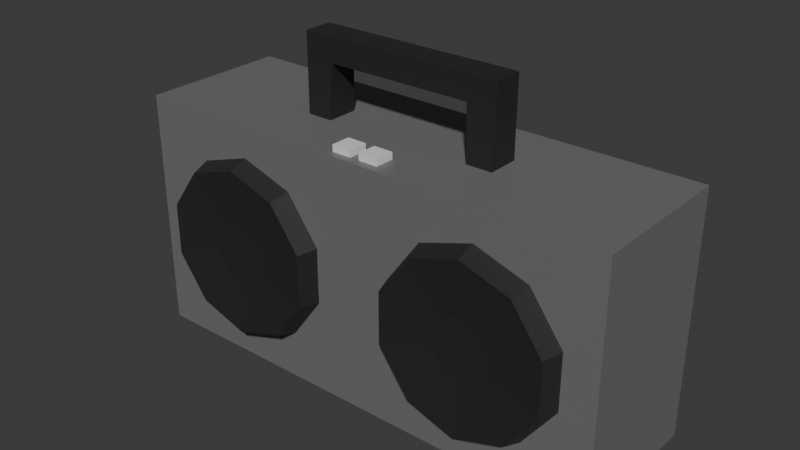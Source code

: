 # Source: boombox.blend  (saved by Blender 4.1.24; exported with 4.5.12 LTS)
import bpy
from mathutils import Matrix  # noqa: F401  (used for matrix-valued properties, if any)

bpy.ops.wm.read_factory_settings(use_empty=True)
scene = bpy.context.scene
scene.name = 'Scene'

# ---- collections
col_collection = bpy.data.collections.new('Collection'); scene.collection.children.link(col_collection)

# ---- materials (node trees are filled in below, after node groups)
mat_speakers = bpy.data.materials.new('Speakers')
mat_speakers.use_transparent_shadow = False
mat_material = bpy.data.materials.new('Material')
mat_material.alpha_threshold = 0.0
mat_material.use_transparent_shadow = False
mat_material.roughness = 0.5
mat_material.line_color = (0.0, 0.0, 0.0, 1.0)
mat_material_001 = bpy.data.materials.new('Material.001')
mat_material_001.use_transparent_shadow = False

# ---- material node trees
mat_speakers.use_nodes = True; mat_speakers.node_tree.nodes.clear()
_N = mat_speakers.node_tree.nodes; _L = mat_speakers.node_tree.links
n0 = _N.new('ShaderNodeBsdfPrincipled'); n0.name = 'Principled BSDF'; n0.location = (10, 300)
n0.inputs[0].default_value = (0.02176, 0.02176, 0.02176, 1.0)
n1 = _N.new('ShaderNodeOutputMaterial'); n1.name = 'Material Output'; n1.location = (300, 300)
_L.new(n0.outputs[0], n1.inputs[0])
n1.is_active_output = True
mat_material.use_nodes = True; mat_material.node_tree.nodes.clear()
_N = mat_material.node_tree.nodes; _L = mat_material.node_tree.links
n0 = _N.new('ShaderNodeOutputMaterial'); n0.name = 'Material Output'; n0.location = (300, 300)
n1 = _N.new('ShaderNodeBsdfPrincipled'); n1.name = 'Principled BSDF'; n1.location = (10, 300)
n1.inputs[0].default_value = (0.1936, 0.1936, 0.1936, 1.0)
n1.inputs[1].default_value = 0.1654
n1.inputs[3].default_value = 1.45
_L.new(n1.outputs[0], n0.inputs[0])
n0.is_active_output = True
mat_material_001.use_nodes = True; mat_material_001.node_tree.nodes.clear()
_N = mat_material_001.node_tree.nodes; _L = mat_material_001.node_tree.links
n0 = _N.new('ShaderNodeBsdfPrincipled'); n0.name = 'Principled BSDF'; n0.location = (10, 300)
n1 = _N.new('ShaderNodeOutputMaterial'); n1.name = 'Material Output'; n1.location = (300, 300)
_L.new(n0.outputs[0], n1.inputs[0])
n1.is_active_output = True

# ---- world
world_world = bpy.data.worlds.new('World'); scene.world = world_world
world_world.use_nodes = True; world_world.node_tree.nodes.clear()
_N = world_world.node_tree.nodes; _L = world_world.node_tree.links
n0 = _N.new('ShaderNodeOutputWorld'); n0.name = 'World Output'; n0.location = (300, 300)
n1 = _N.new('ShaderNodeBackground'); n1.name = 'Background'; n1.location = (10, 300)
n1.inputs[0].default_value = (0.05088, 0.05088, 0.05088, 1.0)
_L.new(n1.outputs[0], n0.inputs[0])
n0.is_active_output = True
world_world.color = (0.05088, 0.05088, 0.05088)
world_world.use_sun_shadow = False
world_world.sun_shadow_jitter_overblur = 0.0

# ---- meshes
me_cylinder = bpy.data.meshes.new('Cylinder')
me_cylinder.from_pydata([(-0.5155, -0.1666, 0.06797), (-0.5155, -0.2228, -0.1751), (-0.2991, -0.1666, -0.002344), (-0.442, -0.2228, -0.199), (-0.1653, -0.1666, -0.1864), (-0.3965, -0.2228, -0.2615), (-0.1653, -0.1666, -0.414), (-0.3965, -0.2228, -0.3388), (-0.2991, -0.1666, -0.598), (-0.442, -0.2228, -0.4014), (-0.5155, -0.1666, -0.6683), (-0.5155, -0.2228, -0.4253), (-0.7319, -0.1666, -0.598), (-0.589, -0.2228, -0.4014), (-0.8656, -0.1666, -0.414), (-0.6344, -0.2228, -0.3388), (-0.8656, -0.1666, -0.1864), (-0.6344, -0.2228, -0.2615), (-0.7319, -0.1666, -0.002344), (-0.589, -0.2228, -0.199), (-0.3139, -0.2434, -0.02277), (-0.5155, -0.2434, 0.04272), (-0.1894, -0.2434, -0.1942), (-0.1894, -0.2434, -0.4062), (-0.3139, -0.2434, -0.5776), (-0.5155, -0.2434, -0.6431), (-0.717, -0.2434, -0.5776), (-0.8416, -0.2434, -0.4062), (-0.8416, -0.2434, -0.1942), (-0.717, -0.2434, -0.02277), (0.5167, -0.1666, 0.06797), (0.5167, -0.2228, -0.1751), (0.3003, -0.1666, -0.002344), (0.4432, -0.2228, -0.199), (0.1666, -0.1666, -0.1864), (0.3978, -0.2228, -0.2615), (0.1666, -0.1666, -0.414), (0.3978, -0.2228, -0.3388), (0.3003, -0.1666, -0.598), (0.4432, -0.2228, -0.4014), (0.5167, -0.1666, -0.6683), (0.5167, -0.2228, -0.4253), (0.7331, -0.1666, -0.598), (0.5903, -0.2228, -0.4014), (0.8669, -0.1666, -0.414), (0.6357, -0.2228, -0.3388), (0.8669, -0.1666, -0.1864), (0.6357, -0.2228, -0.2615), (0.7331, -0.1666, -0.002344), (0.5903, -0.2228, -0.199), (0.3152, -0.2434, -0.02277), (0.5167, -0.2434, 0.04272), (0.1906, -0.2434, -0.1942), (0.1906, -0.2434, -0.4062), (0.3152, -0.2434, -0.5776), (0.5167, -0.2434, -0.6431), (0.7183, -0.2434, -0.5776), (0.8429, -0.2434, -0.4062), (0.8429, -0.2434, -0.1942), (0.7183, -0.2434, -0.02277), (-0.9994, -0.1666, -0.7933), (-0.9994, -0.1666, 0.1964), (-0.9994, 0.4385, -0.7933), (-0.9994, 0.4385, 0.1964), (1.001, -0.1666, -0.7933), (1.001, -0.1666, 0.1964), (1.001, 0.4385, -0.7933), (1.001, 0.4385, 0.1964), (0.0006296, 0.4385, -0.7933), (0.0006296, 0.4385, 0.1964), (0.0006296, -0.1666, -0.7933), (0.0006296, -0.1666, 0.1964), (-0.4994, 0.4385, -0.7933), (-0.4994, -0.1666, 0.1964), (-0.4994, 0.4385, 0.1964), (-0.4994, -0.1666, -0.7933), (0.5006, 0.4385, 0.1964), (0.5006, -0.1666, -0.7933), (0.5006, 0.4385, -0.7933), (0.5006, -0.1666, 0.1964), (-0.3994, 0.4385, 0.1964), (-0.2994, 0.4385, 0.1964), (-0.1994, 0.4385, 0.1964), (-0.09937, 0.4385, 0.1964), (0.4006, -0.1666, 0.1964), (0.3006, -0.1666, 0.1964), (0.2006, -0.1666, 0.1964), (0.1006, -0.1666, 0.1964), (0.0006296, 0.3175, 0.1964), (0.0006296, 0.1965, 0.1964), (0.0006296, 0.07545, 0.1964), (0.0006296, -0.04558, 0.1964), (-0.09937, -0.1666, 0.1964), (-0.1994, -0.1666, 0.1964), (-0.2994, -0.1666, 0.1964), (-0.3994, -0.1666, 0.1964), (-0.4994, 0.3175, 0.1964), (-0.4994, 0.1965, 0.1964), (-0.4994, 0.07545, 0.1964), (-0.4994, -0.04558, 0.1964), (0.1006, 0.4385, 0.1964), (0.2006, 0.4385, 0.1964), (0.3006, 0.4385, 0.1964), (0.4006, 0.4385, 0.1964), (0.5006, 0.3175, 0.1964), (0.5006, 0.1965, 0.1964), (0.5006, 0.07545, 0.1964), (0.5006, -0.04558, 0.1964), (-0.09937, 0.3175, 0.1964), (-0.09937, 0.1965, 0.1964), (-0.09937, 0.07545, 0.1964), (-0.09937, -0.04558, 0.1964), (-0.1994, 0.3175, 0.1964), (-0.1994, 0.1965, 0.1964), (-0.1994, 0.07545, 0.1964), (-0.1994, -0.04558, 0.1964), (-0.2994, 0.3175, 0.1964), (-0.2994, 0.1965, 0.1964), (-0.2994, 0.07545, 0.1964), (-0.2994, -0.04558, 0.1964), (-0.3994, 0.3175, 0.1964), (-0.3994, 0.1965, 0.1964), (-0.3994, 0.07545, 0.1964), (-0.3994, -0.04558, 0.1964), (0.4006, 0.3175, 0.1964), (0.4006, 0.1965, 0.1964), (0.4006, 0.07545, 0.1964), (0.4006, -0.04558, 0.1964), (0.3006, 0.3175, 0.1964), (0.3006, 0.1965, 0.1964), (0.3006, 0.07545, 0.1964), (0.3006, -0.04558, 0.1964), (0.2006, 0.3175, 0.1964), (0.2006, 0.1965, 0.1964), (0.2006, 0.07545, 0.1964), (0.2006, -0.04558, 0.1964), (0.1006, 0.3175, 0.1964), (0.1006, 0.1965, 0.1964), (0.1006, 0.07545, 0.1964), (0.1006, -0.04558, 0.1964), (-0.4105, 0.07126, 0.1789), (-0.4158, 0.07678, 0.4137), (-0.4105, 0.2007, 0.1789), (-0.4158, 0.1951, 0.4137), (-0.3056, 0.07126, 0.1789), (-0.2975, 0.07678, 0.4137), (-0.3056, 0.2007, 0.1789), (-0.2975, 0.1951, 0.4137), (-0.4165, 0.07678, 0.5127), (-0.4165, 0.1951, 0.5127), (-0.3023, 0.1951, 0.5127), (-0.3023, 0.07678, 0.5127), (0.4117, 0.07126, 0.1789), (0.4171, 0.07678, 0.4137), (0.4117, 0.2007, 0.1789), (0.4171, 0.1951, 0.4137), (0.3069, 0.07126, 0.1789), (0.2987, 0.07678, 0.4137), (0.3069, 0.2007, 0.1789), (0.2987, 0.1951, 0.4137), (0.4178, 0.07678, 0.5127), (0.4178, 0.1951, 0.5127), (0.3036, 0.1951, 0.5127), (0.3036, 0.07678, 0.5127), (0.01217, -0.1321, 0.1964), (0.01217, -0.1321, 0.2231), (0.01217, -0.05211, 0.1964), (0.01217, -0.05211, 0.2231), (0.09217, -0.1321, 0.1964), (0.09217, -0.1321, 0.2231), (0.09217, -0.05211, 0.1964), (0.09217, -0.05211, 0.2231), (-0.1051, -0.1332, 0.1964), (-0.1051, -0.1332, 0.2231), (-0.1051, -0.0532, 0.1964), (-0.1051, -0.0532, 0.2231), (-0.02507, -0.1332, 0.1964), (-0.02507, -0.1332, 0.2231), (-0.02507, -0.0532, 0.1964), (-0.02507, -0.0532, 0.2231)], [], [(0, 21, 20, 2), (2, 20, 22, 4), (4, 22, 23, 6), (6, 23, 24, 8), (8, 24, 25, 10), (10, 25, 26, 12), (12, 26, 27, 14), (14, 27, 28, 16), (3, 1, 19, 17, 15, 13, 11, 9, 7, 5), (16, 28, 29, 18), (18, 29, 21, 0), (0, 2, 4, 6, 8, 10, 12, 14, 16, 18), (1, 3, 20, 21), (3, 5, 22, 20), (5, 7, 23, 22), (7, 9, 24, 23), (9, 11, 25, 24), (11, 13, 26, 25), (13, 15, 27, 26), (15, 17, 28, 27), (17, 19, 29, 28), (19, 1, 21, 29), (30, 32, 50, 51), (32, 34, 52, 50), (34, 36, 53, 52), (36, 38, 54, 53), (38, 40, 55, 54), (40, 42, 56, 55), (42, 44, 57, 56), (44, 46, 58, 57), (33, 35, 37, 39, 41, 43, 45, 47, 49, 31), (46, 48, 59, 58), (48, 30, 51, 59), (30, 48, 46, 44, 42, 40, 38, 36, 34, 32), (31, 51, 50, 33), (33, 50, 52, 35), (35, 52, 53, 37), (37, 53, 54, 39), (39, 54, 55, 41), (41, 55, 56, 43), (43, 56, 57, 45), (45, 57, 58, 47), (47, 58, 59, 49), (49, 59, 51, 31), (60, 61, 63, 62), (78, 76, 67, 66), (66, 67, 65, 64), (75, 73, 61, 60), (78, 66, 64, 77), (74, 63, 61, 73, 99, 98, 97, 96), (139, 91, 71, 87), (72, 68, 70, 75), (77, 79, 84, 85, 86, 87, 71, 70), (72, 74, 80, 81, 82, 83, 69, 68), (62, 63, 74, 72), (62, 72, 75, 60), (123, 99, 73, 95), (70, 71, 92, 93, 94, 95, 73, 75), (64, 65, 79, 77), (67, 76, 104, 105, 106, 107, 79, 65), (68, 78, 77, 70), (68, 69, 100, 101, 102, 103, 76, 78), (91, 111, 92, 71), (111, 115, 93, 92), (115, 119, 94, 93), (119, 123, 95, 94), (69, 83, 108, 88), (88, 108, 109, 89), (89, 109, 110, 90), (90, 110, 111, 91), (83, 82, 112, 108), (108, 112, 113, 109), (109, 113, 114, 110), (110, 114, 115, 111), (82, 81, 116, 112), (112, 116, 117, 113), (113, 117, 118, 114), (114, 118, 119, 115), (81, 80, 120, 116), (116, 120, 121, 117), (117, 121, 122, 118), (118, 122, 123, 119), (80, 74, 96, 120), (120, 96, 97, 121), (121, 97, 98, 122), (122, 98, 99, 123), (107, 127, 84, 79), (127, 131, 85, 84), (131, 135, 86, 85), (135, 139, 87, 86), (76, 103, 124, 104), (104, 124, 125, 105), (105, 125, 126, 106), (106, 126, 127, 107), (103, 102, 128, 124), (124, 128, 129, 125), (125, 129, 130, 126), (126, 130, 131, 127), (102, 101, 132, 128), (128, 132, 133, 129), (129, 133, 134, 130), (130, 134, 135, 131), (101, 100, 136, 132), (132, 136, 137, 133), (133, 137, 138, 134), (134, 138, 139, 135), (100, 69, 88, 136), (136, 88, 89, 137), (137, 89, 90, 138), (138, 90, 91, 139), (140, 141, 143, 142), (142, 143, 147, 146), (146, 147, 145, 144), (144, 145, 141, 140), (142, 146, 144, 140), (143, 141, 148, 149), (150, 149, 148, 151), (141, 145, 151, 148), (147, 143, 149, 150), (163, 162, 150, 151), (152, 154, 155, 153), (154, 158, 159, 155), (158, 156, 157, 159), (156, 152, 153, 157), (154, 152, 156, 158), (155, 161, 160, 153), (162, 163, 160, 161), (153, 160, 163, 157), (159, 162, 161, 155), (157, 163, 151, 145), (162, 159, 147, 150), (159, 157, 145, 147), (164, 165, 167, 166), (166, 167, 171, 170), (170, 171, 169, 168), (168, 169, 165, 164), (166, 170, 168, 164), (171, 167, 165, 169), (172, 173, 175, 174), (174, 175, 179, 178), (178, 179, 177, 176), (176, 177, 173, 172), (174, 178, 176, 172), (179, 175, 173, 177)])
me_cylinder.polygons.foreach_set('material_index', [0, 0, 0, 0, 0, 0, 0, 0, 0, 0, 0, 0, 0, 0, 0, 0, 0, 0, 0, 0, 0, 0, 0, 0, 0, 0, 0, 0, 0, 0, 0, 0, 0, 0, 0, 0, 0, 0, 0, 0, 0, 0, 0, 0, 1, 1, 1, 1, 1, 1, 1, 1, 1, 1, 1, 1, 1, 1, 1, 1, 1, 1, 1, 1, 1, 1, 1, 1, 1, 1, 1, 1, 1, 1, 1, 1, 1, 1, 1, 1, 1, 1, 1, 1, 1, 1, 1, 1, 1, 1, 1, 1, 1, 1, 1, 1, 1, 1, 1, 1, 1, 1, 1, 1, 1, 1, 1, 1, 1, 1, 0, 0, 0, 0, 0, 0, 0, 0, 0, 0, 0, 0, 0, 0, 0, 0, 0, 0, 0, 0, 0, 0, 2, 2, 2, 2, 2, 2, 2, 2, 2, 2, 2, 2])
_uv = me_cylinder.uv_layers.new(name='UVMap')
_uv.uv.foreach_set('vector', [1.0, 0.5, 1.0, 1.0, 0.9, 1.0, 0.9, 0.5, 0.9, 0.5, 0.9, 1.0, 0.8, 1.0, 0.8, 0.5, 0.8, 0.5, 0.8, 1.0, 0.7, 1.0, 0.7, 0.5, 0.7, 0.5, 0.7, 1.0, 0.6, 1.0, 0.6, 0.5, 0.6, 0.5, 0.6, 1.0, 0.5, 1.0, 0.5, 0.5, 0.5, 0.5, 0.5, 1.0, 0.4, 1.0, 0.4, 0.5, 0.4, 0.5, 0.4, 1.0, 0.3, 1.0, 0.3, 0.5, 0.3, 0.5, 0.3, 1.0, 0.2, 1.0, 0.2, 0.5, 0.3015, 0.3208, 0.25, 0.3375, 0.1985, 0.3208, 0.1667, 0.2771, 0.1667, 0.2229, 0.1985, 0.1792, 0.25, 0.1625, 0.3015, 0.1792, 0.3333, 0.2229, 0.3333, 0.2771, 0.2, 0.5, 0.2, 1.0, 0.1, 1.0, 0.1, 0.5, 0.1, 0.5, 0.1, 1.0, -7.451e-08, 1.0, -7.451e-08, 0.5, 0.75, 0.49, 0.8911, 0.4442, 0.9783, 0.3242, 0.9783, 0.1758, 0.8911, 0.05584, 0.75, 0.01, 0.6089, 0.05584, 0.5217, 0.1758, 0.5217, 0.3242, 0.6089, 0.4442, 0.25, 0.3375, 0.3015, 0.3208, 0.3911, 0.4442, 0.25, 0.49, 0.3015, 0.3208, 0.3333, 0.2771, 0.4783, 0.3242, 0.3911, 0.4442, 0.3333, 0.2771, 0.3333, 0.2229, 0.4783, 0.1758, 0.4783, 0.3242, 0.3333, 0.2229, 0.3015, 0.1792, 0.3911, 0.05584, 0.4783, 0.1758, 0.3015, 0.1792, 0.25, 0.1625, 0.25, 0.01, 0.3911, 0.05584, 0.25, 0.1625, 0.1985, 0.1792, 0.1089, 0.05584, 0.25, 0.01, 0.1985, 0.1792, 0.1667, 0.2229, 0.02175, 0.1758, 0.1089, 0.05584, 0.1667, 0.2229, 0.1667, 0.2771, 0.02175, 0.3242, 0.02175, 0.1758, 0.1667, 0.2771, 0.1985, 0.3208, 0.1089, 0.4442, 0.02175, 0.3242, 0.1985, 0.3208, 0.25, 0.3375, 0.25, 0.49, 0.1089, 0.4442, 1.0, 0.5, 0.9, 0.5, 0.9, 1.0, 1.0, 1.0, 0.9, 0.5, 0.8, 0.5, 0.8, 1.0, 0.9, 1.0, 0.8, 0.5, 0.7, 0.5, 0.7, 1.0, 0.8, 1.0, 0.7, 0.5, 0.6, 0.5, 0.6, 1.0, 0.7, 1.0, 0.6, 0.5, 0.5, 0.5, 0.5, 1.0, 0.6, 1.0, 0.5, 0.5, 0.4, 0.5, 0.4, 1.0, 0.5, 1.0, 0.4, 0.5, 0.3, 0.5, 0.3, 1.0, 0.4, 1.0, 0.3, 0.5, 0.2, 0.5, 0.2, 1.0, 0.3, 1.0, 0.3015, 0.3208, 0.3333, 0.2771, 0.3333, 0.2229, 0.3015, 0.1792, 0.25, 0.1625, 0.1985, 0.1792, 0.1667, 0.2229, 0.1667, 0.2771, 0.1985, 0.3208, 0.25, 0.3375, 0.2, 0.5, 0.1, 0.5, 0.1, 1.0, 0.2, 1.0, 0.1, 0.5, -7.451e-08, 0.5, -7.451e-08, 1.0, 0.1, 1.0, 0.75, 0.49, 0.6089, 0.4442, 0.5217, 0.3242, 0.5217, 0.1758, 0.6089, 0.05584, 0.75, 0.01, 0.8911, 0.05584, 0.9783, 0.1758, 0.9783, 0.3242, 0.8911, 0.4442, 0.25, 0.3375, 0.25, 0.49, 0.3911, 0.4442, 0.3015, 0.3208, 0.3015, 0.3208, 0.3911, 0.4442, 0.4783, 0.3242, 0.3333, 0.2771, 0.3333, 0.2771, 0.4783, 0.3242, 0.4783, 0.1758, 0.3333, 0.2229, 0.3333, 0.2229, 0.4783, 0.1758, 0.3911, 0.05584, 0.3015, 0.1792, 0.3015, 0.1792, 0.3911, 0.05584, 0.25, 0.01, 0.25, 0.1625, 0.25, 0.1625, 0.25, 0.01, 0.1089, 0.05584, 0.1985, 0.1792, 0.1985, 0.1792, 0.1089, 0.05584, 0.02175, 0.1758, 0.1667, 0.2229, 0.1667, 0.2229, 0.02175, 0.1758, 0.02175, 0.3242, 0.1667, 0.2771, 0.1667, 0.2771, 0.02175, 0.3242, 0.1089, 0.4442, 0.1985, 0.3208, 0.1985, 0.3208, 0.1089, 0.4442, 0.25, 0.49, 0.25, 0.3375, 0.375, 0.0, 0.625, 0.0, 0.625, 0.25, 0.375, 0.25, 0.375, 0.4375, 0.625, 0.4375, 0.625, 0.5, 0.375, 0.5, 0.375, 0.5, 0.625, 0.5, 0.625, 0.75, 0.375, 0.75, 0.375, 0.9375, 0.625, 0.9375, 0.625, 1.0, 0.375, 1.0, 0.3125, 0.5, 0.375, 0.5, 0.375, 0.75, 0.3125, 0.75, 0.8125, 0.5, 0.875, 0.5, 0.875, 0.75, 0.8125, 0.75, 0.8125, 0.7, 0.8125, 0.65, 0.8125, 0.6, 0.8125, 0.55, 0.7375, 0.7, 0.75, 0.7, 0.75, 0.75, 0.7375, 0.75, 0.1875, 0.5, 0.25, 0.5, 0.25, 0.75, 0.1875, 0.75, 0.375, 0.8125, 0.625, 0.8125, 0.625, 0.825, 0.625, 0.8375, 0.625, 0.85, 0.625, 0.8625, 0.625, 0.875, 0.375, 0.875, 0.375, 0.3125, 0.625, 0.3125, 0.625, 0.325, 0.625, 0.3375, 0.625, 0.35, 0.625, 0.3625, 0.625, 0.375, 0.375, 0.375, 0.375, 0.25, 0.625, 0.25, 0.625, 0.3125, 0.375, 0.3125, 0.125, 0.5, 0.1875, 0.5, 0.1875, 0.75, 0.125, 0.75, 0.8, 0.7, 0.8125, 0.7, 0.8125, 0.75, 0.8, 0.75, 0.375, 0.875, 0.625, 0.875, 0.625, 0.8875, 0.625, 0.9, 0.625, 0.9125, 0.625, 0.925, 0.625, 0.9375, 0.375, 0.9375, 0.375, 0.75, 0.625, 0.75, 0.625, 0.8125, 0.375, 0.8125, 0.625, 0.5, 0.6875, 0.5, 0.6875, 0.55, 0.6875, 0.6, 0.6875, 0.65, 0.6875, 0.7, 0.6875, 0.75, 0.625, 0.75, 0.25, 0.5, 0.3125, 0.5, 0.3125, 0.75, 0.25, 0.75, 0.375, 0.375, 0.625, 0.375, 0.625, 0.3875, 0.625, 0.4, 0.625, 0.4125, 0.625, 0.425, 0.625, 0.4375, 0.375, 0.4375, 0.75, 0.7, 0.7625, 0.7, 0.7625, 0.75, 0.75, 0.75, 0.7625, 0.7, 0.775, 0.7, 0.775, 0.75, 0.7625, 0.75, 0.775, 0.7, 0.7875, 0.7, 0.7875, 0.75, 0.775, 0.75, 0.7875, 0.7, 0.8, 0.7, 0.8, 0.75, 0.7875, 0.75, 0.75, 0.5, 0.7625, 0.5, 0.7625, 0.55, 0.75, 0.55, 0.75, 0.55, 0.7625, 0.55, 0.7625, 0.6, 0.75, 0.6, 0.75, 0.6, 0.7625, 0.6, 0.7625, 0.65, 0.75, 0.65, 0.75, 0.65, 0.7625, 0.65, 0.7625, 0.7, 0.75, 0.7, 0.7625, 0.5, 0.775, 0.5, 0.775, 0.55, 0.7625, 0.55, 0.7625, 0.55, 0.775, 0.55, 0.775, 0.6, 0.7625, 0.6, 0.7625, 0.6, 0.775, 0.6, 0.775, 0.65, 0.7625, 0.65, 0.7625, 0.65, 0.775, 0.65, 0.775, 0.7, 0.7625, 0.7, 0.775, 0.5, 0.7875, 0.5, 0.7875, 0.55, 0.775, 0.55, 0.775, 0.55, 0.7875, 0.55, 0.7875, 0.6, 0.775, 0.6, 0.775, 0.6, 0.7875, 0.6, 0.7875, 0.65, 0.775, 0.65, 0.775, 0.65, 0.7875, 0.65, 0.7875, 0.7, 0.775, 0.7, 0.7875, 0.5, 0.8, 0.5, 0.8, 0.55, 0.7875, 0.55, 0.7875, 0.55, 0.8, 0.55, 0.8, 0.6, 0.7875, 0.6, 0.7875, 0.6, 0.8, 0.6, 0.8, 0.65, 0.7875, 0.65, 0.7875, 0.65, 0.8, 0.65, 0.8, 0.7, 0.7875, 0.7, 0.8, 0.5, 0.8125, 0.5, 0.8125, 0.55, 0.8, 0.55, 0.8, 0.55, 0.8125, 0.55, 0.8125, 0.6, 0.8, 0.6, 0.8, 0.6, 0.8125, 0.6, 0.8125, 0.65, 0.8, 0.65, 0.8, 0.65, 0.8125, 0.65, 0.8125, 0.7, 0.8, 0.7, 0.6875, 0.7, 0.7, 0.7, 0.7, 0.75, 0.6875, 0.75, 0.7, 0.7, 0.7125, 0.7, 0.7125, 0.75, 0.7, 0.75, 0.7125, 0.7, 0.725, 0.7, 0.725, 0.75, 0.7125, 0.75, 0.725, 0.7, 0.7375, 0.7, 0.7375, 0.75, 0.725, 0.75, 0.6875, 0.5, 0.7, 0.5, 0.7, 0.55, 0.6875, 0.55, 0.6875, 0.55, 0.7, 0.55, 0.7, 0.6, 0.6875, 0.6, 0.6875, 0.6, 0.7, 0.6, 0.7, 0.65, 0.6875, 0.65, 0.6875, 0.65, 0.7, 0.65, 0.7, 0.7, 0.6875, 0.7, 0.7, 0.5, 0.7125, 0.5, 0.7125, 0.55, 0.7, 0.55, 0.7, 0.55, 0.7125, 0.55, 0.7125, 0.6, 0.7, 0.6, 0.7, 0.6, 0.7125, 0.6, 0.7125, 0.65, 0.7, 0.65, 0.7, 0.65, 0.7125, 0.65, 0.7125, 0.7, 0.7, 0.7, 0.7125, 0.5, 0.725, 0.5, 0.725, 0.55, 0.7125, 0.55, 0.7125, 0.55, 0.725, 0.55, 0.725, 0.6, 0.7125, 0.6, 0.7125, 0.6, 0.725, 0.6, 0.725, 0.65, 0.7125, 0.65, 0.7125, 0.65, 0.725, 0.65, 0.725, 0.7, 0.7125, 0.7, 0.725, 0.5, 0.7375, 0.5, 0.7375, 0.55, 0.725, 0.55, 0.725, 0.55, 0.7375, 0.55, 0.7375, 0.6, 0.725, 0.6, 0.725, 0.6, 0.7375, 0.6, 0.7375, 0.65, 0.725, 0.65, 0.725, 0.65, 0.7375, 0.65, 0.7375, 0.7, 0.725, 0.7, 0.7375, 0.5, 0.75, 0.5, 0.75, 0.55, 0.7375, 0.55, 0.7375, 0.55, 0.75, 0.55, 0.75, 0.6, 0.7375, 0.6, 0.7375, 0.6, 0.75, 0.6, 0.75, 0.65, 0.7375, 0.65, 0.7375, 0.65, 0.75, 0.65, 0.75, 0.7, 0.7375, 0.7, 0.375, 0.0, 0.625, 0.0, 0.625, 0.25, 0.375, 0.25, 0.375, 0.25, 0.625, 0.25, 0.625, 0.5, 0.375, 0.5, 0.375, 0.5, 0.625, 0.5, 0.625, 0.75, 0.375, 0.75, 0.375, 0.75, 0.625, 0.75, 0.625, 1.0, 0.375, 1.0, 0.125, 0.5, 0.375, 0.5, 0.375, 0.75, 0.125, 0.75, 0.625, 0.25, 0.625, 0.0, 0.625, 0.0, 0.625, 0.25, 0.625, 0.5, 0.875, 0.5, 0.875, 0.75, 0.625, 0.75, 0.625, 1.0, 0.625, 0.75, 0.625, 0.75, 0.625, 1.0, 0.625, 0.5, 0.625, 0.25, 0.625, 0.25, 0.625, 0.5, 0.625, 0.75, 0.625, 0.5, 0.625, 0.5, 0.625, 0.75, 0.375, 0.0, 0.375, 0.25, 0.625, 0.25, 0.625, 0.0, 0.375, 0.25, 0.375, 0.5, 0.625, 0.5, 0.625, 0.25, 0.375, 0.5, 0.375, 0.75, 0.625, 0.75, 0.625, 0.5, 0.375, 0.75, 0.375, 1.0, 0.625, 1.0, 0.625, 0.75, 0.125, 0.5, 0.125, 0.75, 0.375, 0.75, 0.375, 0.5, 0.625, 0.25, 0.625, 0.25, 0.625, 0.0, 0.625, 0.0, 0.625, 0.5, 0.625, 0.75, 0.875, 0.75, 0.875, 0.5, 0.625, 1.0, 0.625, 1.0, 0.625, 0.75, 0.625, 0.75, 0.625, 0.5, 0.625, 0.5, 0.625, 0.25, 0.625, 0.25, 0.625, 0.75, 0.625, 0.75, 0.625, 0.75, 0.625, 0.75, 0.625, 0.5, 0.625, 0.5, 0.625, 0.5, 0.625, 0.5, 0.625, 0.5, 0.625, 0.75, 0.625, 0.75, 0.625, 0.5, 0.375, 0.0, 0.625, 0.0, 0.625, 0.25, 0.375, 0.25, 0.375, 0.25, 0.625, 0.25, 0.625, 0.5, 0.375, 0.5, 0.375, 0.5, 0.625, 0.5, 0.625, 0.75, 0.375, 0.75, 0.375, 0.75, 0.625, 0.75, 0.625, 1.0, 0.375, 1.0, 0.125, 0.5, 0.375, 0.5, 0.375, 0.75, 0.125, 0.75, 0.625, 0.5, 0.875, 0.5, 0.875, 0.75, 0.625, 0.75, 0.375, 0.0, 0.625, 0.0, 0.625, 0.25, 0.375, 0.25, 0.375, 0.25, 0.625, 0.25, 0.625, 0.5, 0.375, 0.5, 0.375, 0.5, 0.625, 0.5, 0.625, 0.75, 0.375, 0.75, 0.375, 0.75, 0.625, 0.75, 0.625, 1.0, 0.375, 1.0, 0.125, 0.5, 0.375, 0.5, 0.375, 0.75, 0.125, 0.75, 0.625, 0.5, 0.875, 0.5, 0.875, 0.75, 0.625, 0.75])
me_cylinder.materials.append(mat_speakers)
me_cylinder.materials.append(mat_material)
me_cylinder.materials.append(mat_material_001)
me_cylinder.update()

# ---- objects
ob_boombox__rigid = bpy.data.objects.new('Boombox -rigid', me_cylinder)

# ---- transforms, parenting, visibility, modifiers, constraints
ob_boombox__rigid.location = (0.0, 0.0, 0.0)

# ---- collection membership
col_collection.objects.link(ob_boombox__rigid)

# ---- scene / render settings (as saved in the file)
scene.frame_start = 1; scene.frame_end = 250; scene.frame_set(1)
scene.render.engine = 'BLENDER_EEVEE_NEXT'
scene.cycles.sampling_pattern = 'TABULATED_SOBOL'
scene.eevee.ray_tracing_options.trace_max_roughness = 0.0
bpy.context.view_layer.update()

# ---- added for rendering (the .blend has no active camera and no usable light): camera, sun
cam_auto = bpy.data.cameras.new('AutoCamera')
cam_auto.lens = 50.0
cam_auto.sensor_width = 36.0
cam_auto.clip_end = 1000.0
ob_auto_camera = bpy.data.objects.new('AutoCamera', cam_auto)
scene.collection.objects.link(ob_auto_camera)
ob_auto_camera.location = (2.29898, -2.66046, 1.69833)
ob_auto_camera.rotation_euler = (1.09748, -7.21219e-08, 0.694738)
scene.camera = ob_auto_camera
light_auto_sun = bpy.data.lights.new('AutoSun', 'SUN')
light_auto_sun.energy = 3.0
light_auto_sun.angle = 0.0523599
ob_auto_sun = bpy.data.objects.new('AutoSun', light_auto_sun)
scene.collection.objects.link(ob_auto_sun)
ob_auto_sun.rotation_euler = (0.872665, 0.174533, 0.523599)
bpy.context.view_layer.update()
